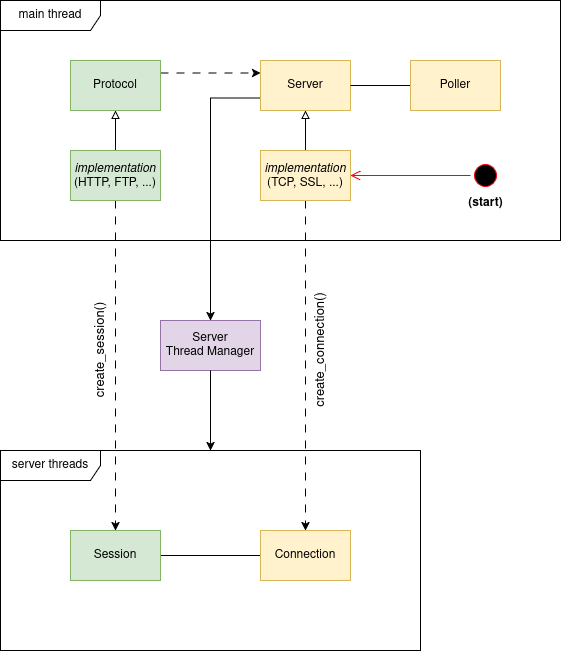

The diagram above was exported from draw.io. Its source (the exported page's mxGraphModel, read from the mxfile embedded in the PNG):
<mxGraphModel dx="432" dy="732" grid="1" gridSize="10" guides="1" tooltips="1" connect="1" arrows="1" fold="1" page="1" pageScale="1" pageWidth="850" pageHeight="1100" math="0" shadow="0">
  <root>
    <mxCell id="0" />
    <mxCell id="1" parent="0" />
    <mxCell id="mmFtMX2_Kx87xVVnirnD-33" style="edgeStyle=orthogonalEdgeStyle;rounded=0;orthogonalLoop=1;jettySize=auto;html=1;exitX=0;exitY=0.75;exitDx=0;exitDy=0;" edge="1" parent="1" source="mmFtMX2_Kx87xVVnirnD-9" target="mmFtMX2_Kx87xVVnirnD-30">
      <mxGeometry relative="1" as="geometry" />
    </mxCell>
    <mxCell id="mmFtMX2_Kx87xVVnirnD-9" value="Server" style="html=1;whiteSpace=wrap;fillColor=#fff2cc;strokeColor=#d6b656;" vertex="1" parent="1">
      <mxGeometry x="320" y="120" width="90" height="50" as="geometry" />
    </mxCell>
    <mxCell id="mmFtMX2_Kx87xVVnirnD-12" style="edgeStyle=orthogonalEdgeStyle;rounded=0;orthogonalLoop=1;jettySize=auto;html=1;exitX=0;exitY=0.5;exitDx=0;exitDy=0;endArrow=none;endFill=0;" edge="1" parent="1" source="mmFtMX2_Kx87xVVnirnD-10" target="mmFtMX2_Kx87xVVnirnD-9">
      <mxGeometry relative="1" as="geometry" />
    </mxCell>
    <mxCell id="mmFtMX2_Kx87xVVnirnD-10" value="Poller" style="html=1;whiteSpace=wrap;fillColor=#fff2cc;strokeColor=#d6b656;" vertex="1" parent="1">
      <mxGeometry x="470" y="120" width="90" height="50" as="geometry" />
    </mxCell>
    <mxCell id="mmFtMX2_Kx87xVVnirnD-14" style="edgeStyle=orthogonalEdgeStyle;rounded=0;orthogonalLoop=1;jettySize=auto;html=1;entryX=0.5;entryY=1;entryDx=0;entryDy=0;endArrow=block;endFill=0;" edge="1" parent="1" source="mmFtMX2_Kx87xVVnirnD-13" target="mmFtMX2_Kx87xVVnirnD-9">
      <mxGeometry relative="1" as="geometry" />
    </mxCell>
    <mxCell id="mmFtMX2_Kx87xVVnirnD-29" style="edgeStyle=orthogonalEdgeStyle;rounded=0;orthogonalLoop=1;jettySize=auto;html=1;exitX=0.5;exitY=1;exitDx=0;exitDy=0;entryX=0.5;entryY=0;entryDx=0;entryDy=0;dashed=1;dashPattern=8 8;" edge="1" parent="1" source="mmFtMX2_Kx87xVVnirnD-13" target="mmFtMX2_Kx87xVVnirnD-23">
      <mxGeometry relative="1" as="geometry" />
    </mxCell>
    <mxCell id="mmFtMX2_Kx87xVVnirnD-13" value="&lt;i&gt;implementation&lt;/i&gt;&lt;br&gt;(TCP, SSL, ...)" style="html=1;whiteSpace=wrap;fillColor=#fff2cc;strokeColor=#d6b656;" vertex="1" parent="1">
      <mxGeometry x="320" y="210" width="90" height="50" as="geometry" />
    </mxCell>
    <mxCell id="mmFtMX2_Kx87xVVnirnD-36" style="edgeStyle=orthogonalEdgeStyle;rounded=0;orthogonalLoop=1;jettySize=auto;html=1;exitX=1;exitY=0.25;exitDx=0;exitDy=0;entryX=0;entryY=0.25;entryDx=0;entryDy=0;dashed=1;dashPattern=8 8;" edge="1" parent="1" source="mmFtMX2_Kx87xVVnirnD-15" target="mmFtMX2_Kx87xVVnirnD-9">
      <mxGeometry relative="1" as="geometry" />
    </mxCell>
    <mxCell id="mmFtMX2_Kx87xVVnirnD-15" value="Protocol" style="html=1;whiteSpace=wrap;fillColor=#d5e8d4;strokeColor=#82b366;" vertex="1" parent="1">
      <mxGeometry x="130" y="120" width="90" height="50" as="geometry" />
    </mxCell>
    <mxCell id="mmFtMX2_Kx87xVVnirnD-17" value="main thread" style="shape=umlFrame;whiteSpace=wrap;html=1;pointerEvents=0;width=100;height=30;" vertex="1" parent="1">
      <mxGeometry x="60" y="60" width="560" height="240" as="geometry" />
    </mxCell>
    <mxCell id="mmFtMX2_Kx87xVVnirnD-19" style="edgeStyle=orthogonalEdgeStyle;rounded=0;orthogonalLoop=1;jettySize=auto;html=1;entryX=0.5;entryY=1;entryDx=0;entryDy=0;endArrow=block;endFill=0;" edge="1" parent="1" source="mmFtMX2_Kx87xVVnirnD-18" target="mmFtMX2_Kx87xVVnirnD-15">
      <mxGeometry relative="1" as="geometry" />
    </mxCell>
    <mxCell id="mmFtMX2_Kx87xVVnirnD-28" style="edgeStyle=orthogonalEdgeStyle;rounded=0;orthogonalLoop=1;jettySize=auto;html=1;exitX=0.5;exitY=1;exitDx=0;exitDy=0;dashed=1;dashPattern=8 8;" edge="1" parent="1" source="mmFtMX2_Kx87xVVnirnD-18" target="mmFtMX2_Kx87xVVnirnD-22">
      <mxGeometry relative="1" as="geometry" />
    </mxCell>
    <mxCell id="mmFtMX2_Kx87xVVnirnD-18" value="&lt;i&gt;implementation&lt;/i&gt;&lt;br&gt;(HTTP, FTP, ...)" style="html=1;whiteSpace=wrap;fillColor=#d5e8d4;strokeColor=#82b366;" vertex="1" parent="1">
      <mxGeometry x="130" y="210" width="90" height="50" as="geometry" />
    </mxCell>
    <mxCell id="mmFtMX2_Kx87xVVnirnD-20" value="server threads" style="shape=umlFrame;whiteSpace=wrap;html=1;pointerEvents=0;width=100;height=30;" vertex="1" parent="1">
      <mxGeometry x="60" y="510" width="420" height="200" as="geometry" />
    </mxCell>
    <mxCell id="mmFtMX2_Kx87xVVnirnD-25" style="edgeStyle=orthogonalEdgeStyle;rounded=0;orthogonalLoop=1;jettySize=auto;html=1;exitX=1;exitY=0.5;exitDx=0;exitDy=0;entryX=0;entryY=0.5;entryDx=0;entryDy=0;endArrow=none;endFill=0;" edge="1" parent="1" source="mmFtMX2_Kx87xVVnirnD-22" target="mmFtMX2_Kx87xVVnirnD-23">
      <mxGeometry relative="1" as="geometry" />
    </mxCell>
    <mxCell id="mmFtMX2_Kx87xVVnirnD-22" value="Session" style="html=1;whiteSpace=wrap;fillColor=#d5e8d4;strokeColor=#82b366;" vertex="1" parent="1">
      <mxGeometry x="130" y="590" width="90" height="50" as="geometry" />
    </mxCell>
    <mxCell id="mmFtMX2_Kx87xVVnirnD-23" value="Connection" style="html=1;whiteSpace=wrap;fillColor=#fff2cc;strokeColor=#d6b656;" vertex="1" parent="1">
      <mxGeometry x="320" y="590" width="90" height="50" as="geometry" />
    </mxCell>
    <mxCell id="mmFtMX2_Kx87xVVnirnD-30" value="Server&lt;br&gt;Thread Manager" style="html=1;whiteSpace=wrap;fillColor=#e1d5e7;strokeColor=#9673a6;" vertex="1" parent="1">
      <mxGeometry x="220" y="380" width="100" height="50" as="geometry" />
    </mxCell>
    <mxCell id="mmFtMX2_Kx87xVVnirnD-32" style="edgeStyle=orthogonalEdgeStyle;rounded=0;orthogonalLoop=1;jettySize=auto;html=1;" edge="1" parent="1" source="mmFtMX2_Kx87xVVnirnD-30" target="mmFtMX2_Kx87xVVnirnD-20">
      <mxGeometry relative="1" as="geometry" />
    </mxCell>
    <mxCell id="mmFtMX2_Kx87xVVnirnD-34" value="create_session()" style="text;strokeColor=none;fillColor=none;html=1;fontSize=13;fontStyle=0;verticalAlign=middle;align=center;rotation=-90;" vertex="1" parent="1">
      <mxGeometry x="110" y="390" width="100" height="40" as="geometry" />
    </mxCell>
    <mxCell id="mmFtMX2_Kx87xVVnirnD-35" value="create_connection()" style="text;strokeColor=none;fillColor=none;html=1;fontSize=13;fontStyle=0;verticalAlign=middle;align=center;rotation=-90;" vertex="1" parent="1">
      <mxGeometry x="330" y="390" width="100" height="40" as="geometry" />
    </mxCell>
    <mxCell id="mmFtMX2_Kx87xVVnirnD-37" value="" style="ellipse;html=1;shape=startState;fillColor=#000000;strokeColor=#ff0000;" vertex="1" parent="1">
      <mxGeometry x="530" y="220" width="30" height="30" as="geometry" />
    </mxCell>
    <mxCell id="mmFtMX2_Kx87xVVnirnD-38" value="" style="edgeStyle=orthogonalEdgeStyle;html=1;verticalAlign=bottom;endArrow=open;endSize=8;strokeColor=#ff0000;rounded=0;entryX=1;entryY=0.5;entryDx=0;entryDy=0;" edge="1" source="mmFtMX2_Kx87xVVnirnD-37" parent="1" target="mmFtMX2_Kx87xVVnirnD-13">
      <mxGeometry relative="1" as="geometry">
        <mxPoint x="365" y="120" as="targetPoint" />
      </mxGeometry>
    </mxCell>
    <mxCell id="mmFtMX2_Kx87xVVnirnD-40" value="(start)" style="text;align=center;fontStyle=1;verticalAlign=middle;spacingLeft=3;spacingRight=3;strokeColor=none;rotatable=0;points=[[0,0.5],[1,0.5]];portConstraint=eastwest;html=1;" vertex="1" parent="1">
      <mxGeometry x="505" y="250" width="80" height="26" as="geometry" />
    </mxCell>
  </root>
</mxGraphModel>